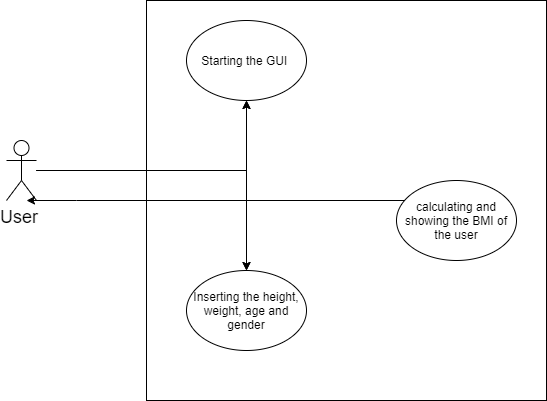

The diagram above was exported from draw.io. Its source (the exported page's mxGraphModel, read from the mxfile embedded in the PNG):
<mxGraphModel dx="868" dy="433" grid="1" gridSize="10" guides="1" tooltips="1" connect="1" arrows="1" fold="1" page="1" pageScale="1" pageWidth="827" pageHeight="1169" math="0" shadow="0">
  <root>
    <mxCell id="0" />
    <mxCell id="1" parent="0" />
    <mxCell id="KtmAdxguBfs9mzMHa6c--2" value="" style="whiteSpace=wrap;html=1;aspect=fixed;" vertex="1" parent="1">
      <mxGeometry x="220" y="30" width="400" height="400" as="geometry" />
    </mxCell>
    <mxCell id="KtmAdxguBfs9mzMHa6c--11" style="edgeStyle=orthogonalEdgeStyle;rounded=0;orthogonalLoop=1;jettySize=auto;html=1;" edge="1" parent="1" source="KtmAdxguBfs9mzMHa6c--1" target="KtmAdxguBfs9mzMHa6c--6">
      <mxGeometry relative="1" as="geometry" />
    </mxCell>
    <mxCell id="KtmAdxguBfs9mzMHa6c--12" style="edgeStyle=orthogonalEdgeStyle;rounded=0;orthogonalLoop=1;jettySize=auto;html=1;" edge="1" parent="1" source="KtmAdxguBfs9mzMHa6c--1" target="KtmAdxguBfs9mzMHa6c--8">
      <mxGeometry relative="1" as="geometry" />
    </mxCell>
    <mxCell id="KtmAdxguBfs9mzMHa6c--13" style="edgeStyle=orthogonalEdgeStyle;rounded=0;orthogonalLoop=1;jettySize=auto;html=1;" edge="1" parent="1" source="KtmAdxguBfs9mzMHa6c--1" target="KtmAdxguBfs9mzMHa6c--6">
      <mxGeometry relative="1" as="geometry" />
    </mxCell>
    <mxCell id="KtmAdxguBfs9mzMHa6c--14" style="edgeStyle=orthogonalEdgeStyle;rounded=0;orthogonalLoop=1;jettySize=auto;html=1;" edge="1" parent="1" source="KtmAdxguBfs9mzMHa6c--1" target="KtmAdxguBfs9mzMHa6c--8">
      <mxGeometry relative="1" as="geometry" />
    </mxCell>
    <mxCell id="KtmAdxguBfs9mzMHa6c--1" value="&lt;font style=&quot;font-size: 18px&quot;&gt;User&amp;nbsp;&lt;/font&gt;" style="shape=umlActor;verticalLabelPosition=bottom;labelBackgroundColor=#ffffff;verticalAlign=top;html=1;outlineConnect=0;" vertex="1" parent="1">
      <mxGeometry x="80" y="170" width="30" height="60" as="geometry" />
    </mxCell>
    <mxCell id="KtmAdxguBfs9mzMHa6c--6" value="Starting the GUI&amp;nbsp;" style="ellipse;whiteSpace=wrap;html=1;" vertex="1" parent="1">
      <mxGeometry x="260" y="50" width="120" height="80" as="geometry" />
    </mxCell>
    <mxCell id="KtmAdxguBfs9mzMHa6c--20" value="" style="edgeStyle=orthogonalEdgeStyle;rounded=0;orthogonalLoop=1;jettySize=auto;html=1;entryX=0.667;entryY=1;entryDx=0;entryDy=0;entryPerimeter=0;" edge="1" parent="1" source="KtmAdxguBfs9mzMHa6c--7" target="KtmAdxguBfs9mzMHa6c--1">
      <mxGeometry relative="1" as="geometry">
        <mxPoint x="370" y="220" as="targetPoint" />
        <Array as="points">
          <mxPoint x="150" y="230" />
          <mxPoint x="150" y="230" />
        </Array>
      </mxGeometry>
    </mxCell>
    <mxCell id="KtmAdxguBfs9mzMHa6c--7" value="calculating and showing the BMI of the user" style="ellipse;whiteSpace=wrap;html=1;" vertex="1" parent="1">
      <mxGeometry x="470" y="210" width="120" height="80" as="geometry" />
    </mxCell>
    <mxCell id="KtmAdxguBfs9mzMHa6c--8" value="Inserting the height, weight, age and gender" style="ellipse;whiteSpace=wrap;html=1;" vertex="1" parent="1">
      <mxGeometry x="260" y="300" width="120" height="80" as="geometry" />
    </mxCell>
  </root>
</mxGraphModel>